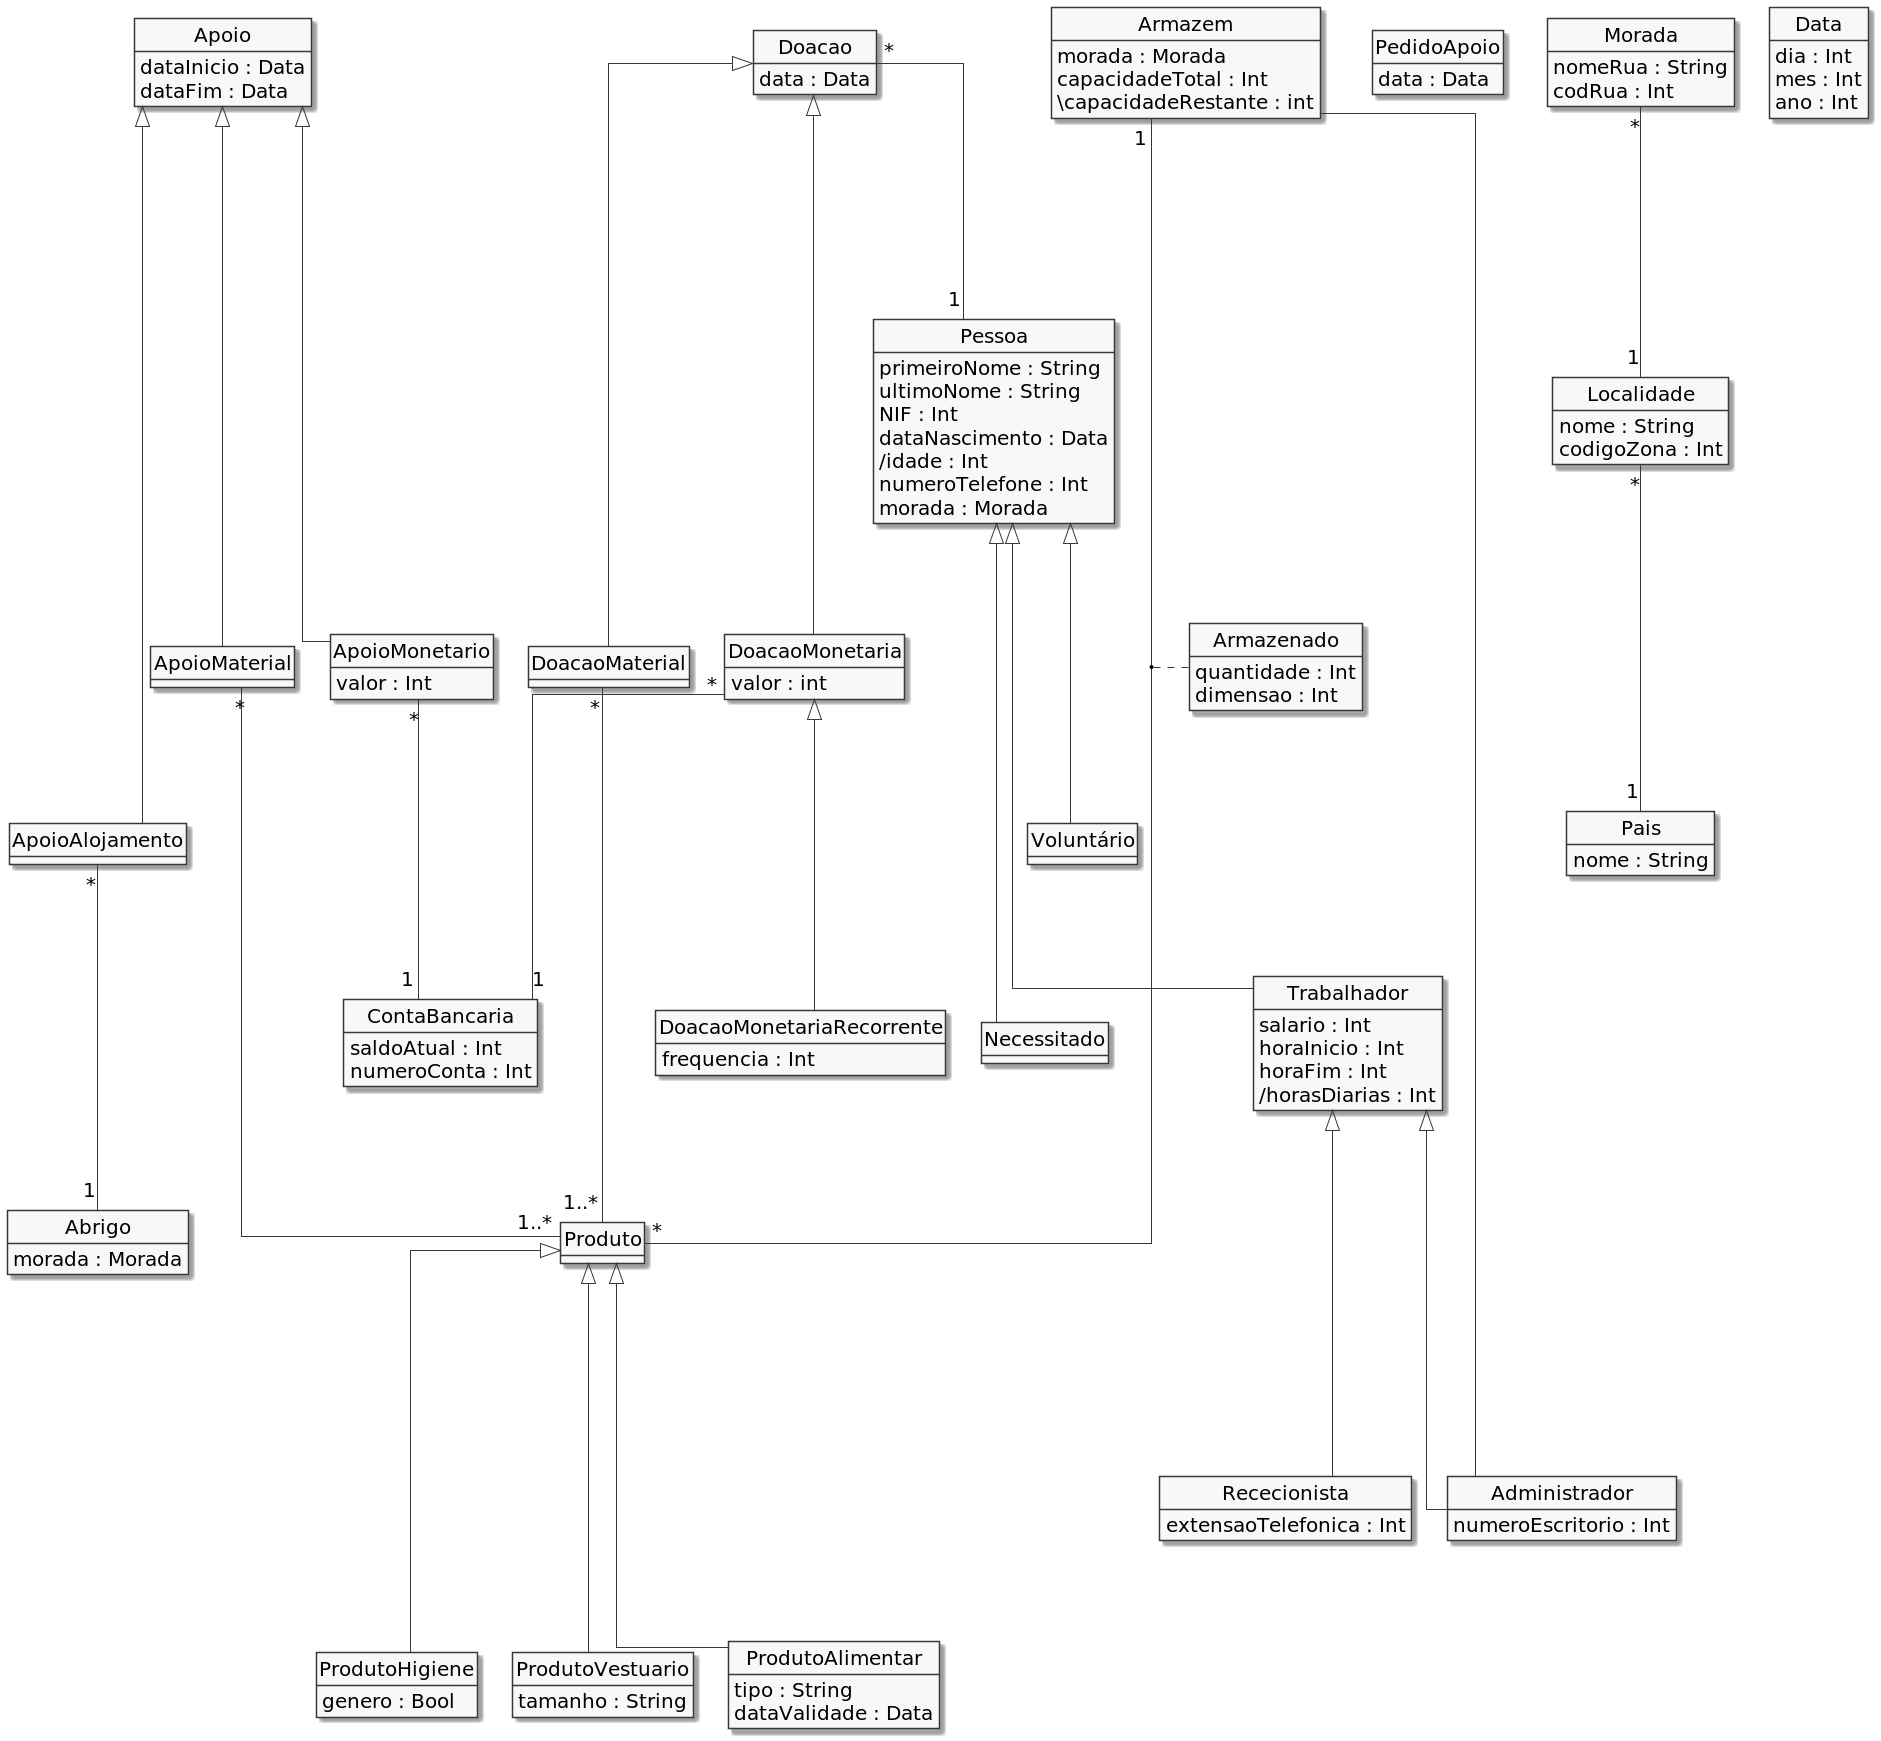

The diagram above was rendered by PlantUML. Its source (embedded in the PNG):
@startuml
skinparam linetype ortho
skinparam monochrome true
hide circle
skinparam Shadowing Falseskinparam nodesep 100
skinparam ranksep 100
skinparam DefaultFontSize 20
hide empty methods

class Pessoa {
    primeiroNome : String
    ultimoNome : String
    NIF : Int
    dataNascimento : Data
    /idade : Int
    numeroTelefone : Int
    morada : Morada
}

class Trabalhador {
    salario : Int
    horaInicio : Int
    horaFim : Int
    /horasDiarias : Int
}

class Administrador {
    numeroEscritorio : Int
}

class Rececionista {
    extensaoTelefonica : Int
}

class Necessitado {}

class Apoio {
    dataInicio : Data
    dataFim : Data
}

class ApoioMonetario {
    valor : Int
}

class ApoioMaterial {}

class ApoioAlojamento {}

class Doacao {
    data : Data
}

class DoacaoMaterial {}

class DoacaoMonetaria {
    valor : int
}

class Produto {}

class ProdutoAlimentar {
    tipo : String
    dataValidade : Data
}

class ProdutoHigiene {
    genero : Bool
}

class ProdutoVestuario {
    tamanho : String
}

class Armazem {
    morada : Morada
    capacidadeTotal : Int
    \capacidadeRestante : int
}

class Abrigo {
    morada : Morada
}

class DoacaoMonetariaRecorrente {
    frequencia : Int
}

class ContaBancaria {
    saldoAtual : Int
    numeroConta : Int
}

class Armazenado {
    quantidade : Int
    dimensao : Int
}

class PedidoApoio {
    data : Data
}

class Morada {
    nomeRua : String
    codRua : Int
}

class Localidade {
    nome : String
    codigoZona : Int
}

class Pais {
    nome : String
}

class Data {
    dia : Int
    mes : Int
    ano : Int
}

'Diferentes pessoas'
Pessoa <|---- Trabalhador
Pessoa <|--- Voluntário
Pessoa <|---- Necessitado

'Diferentes trabalhadores'
Trabalhador <|---- Administrador
Trabalhador <|---- Rececionista

'Diferentes doações'
Doacao <|---- DoacaoMaterial
Doacao <|---- DoacaoMonetaria

'Diferentes apoios'
Apoio <|---- ApoioMonetario
Apoio <|---- ApoioMaterial
Apoio <|----- ApoioAlojamento

'Diferentes produtos'
Produto <|---- ProdutoAlimentar
Produto <|---- ProdutoHigiene
Produto <|---- ProdutoVestuario

'Doar'
Doacao "*" --- "1" Pessoa
DoacaoMaterial "*" ---- "1..*" Produto
DoacaoMonetaria <|--- DoacaoMonetariaRecorrente

'Receber'
ApoioMaterial "*" ---- "1..*" Produto

'Alojamento'
ApoioAlojamento "*" --- "1" Abrigo

'Movimentos de conta'
DoacaoMonetaria "*" --- "1" ContaBancaria
ApoioMonetario "*" --- "1" ContaBancaria

'Armazem'
Armazem "1" ---- "*" Produto
(Armazem,Produto) .... Armazenado
Armazem --- Administrador

'Geografico'
Morada "*" --- "1" Localidade
Localidade "*" --- "1" Pais


/'
Dúvidas:
    1. Pedidos de apoio, como representar?
    2. Beneficiários de apoio, como representar?
    3. Doação/Apoio monetário: atributo vs associação?
    4. Doação recorrente? Como definir frequência?  
'/

/'
Ideias:
    1. Apoios de saúde/psicológicos?
'/

'Apoio --- Necessitado'
/'PedidoApoio --- Necessitado
PedidoApoio --- Administrador
class ApoioSaude {}
class ApoioPsicologico {}
class Medico {}
class Psicologo {}
Apoio <|-- ApoioSaude
ApoioSaude <|-- ApoioPsicologico
Trabalhador <|-- Medico
Medico <|-- Psicologo
Psicologo "1" - "*" ApoioPsicologico'/
@enduml